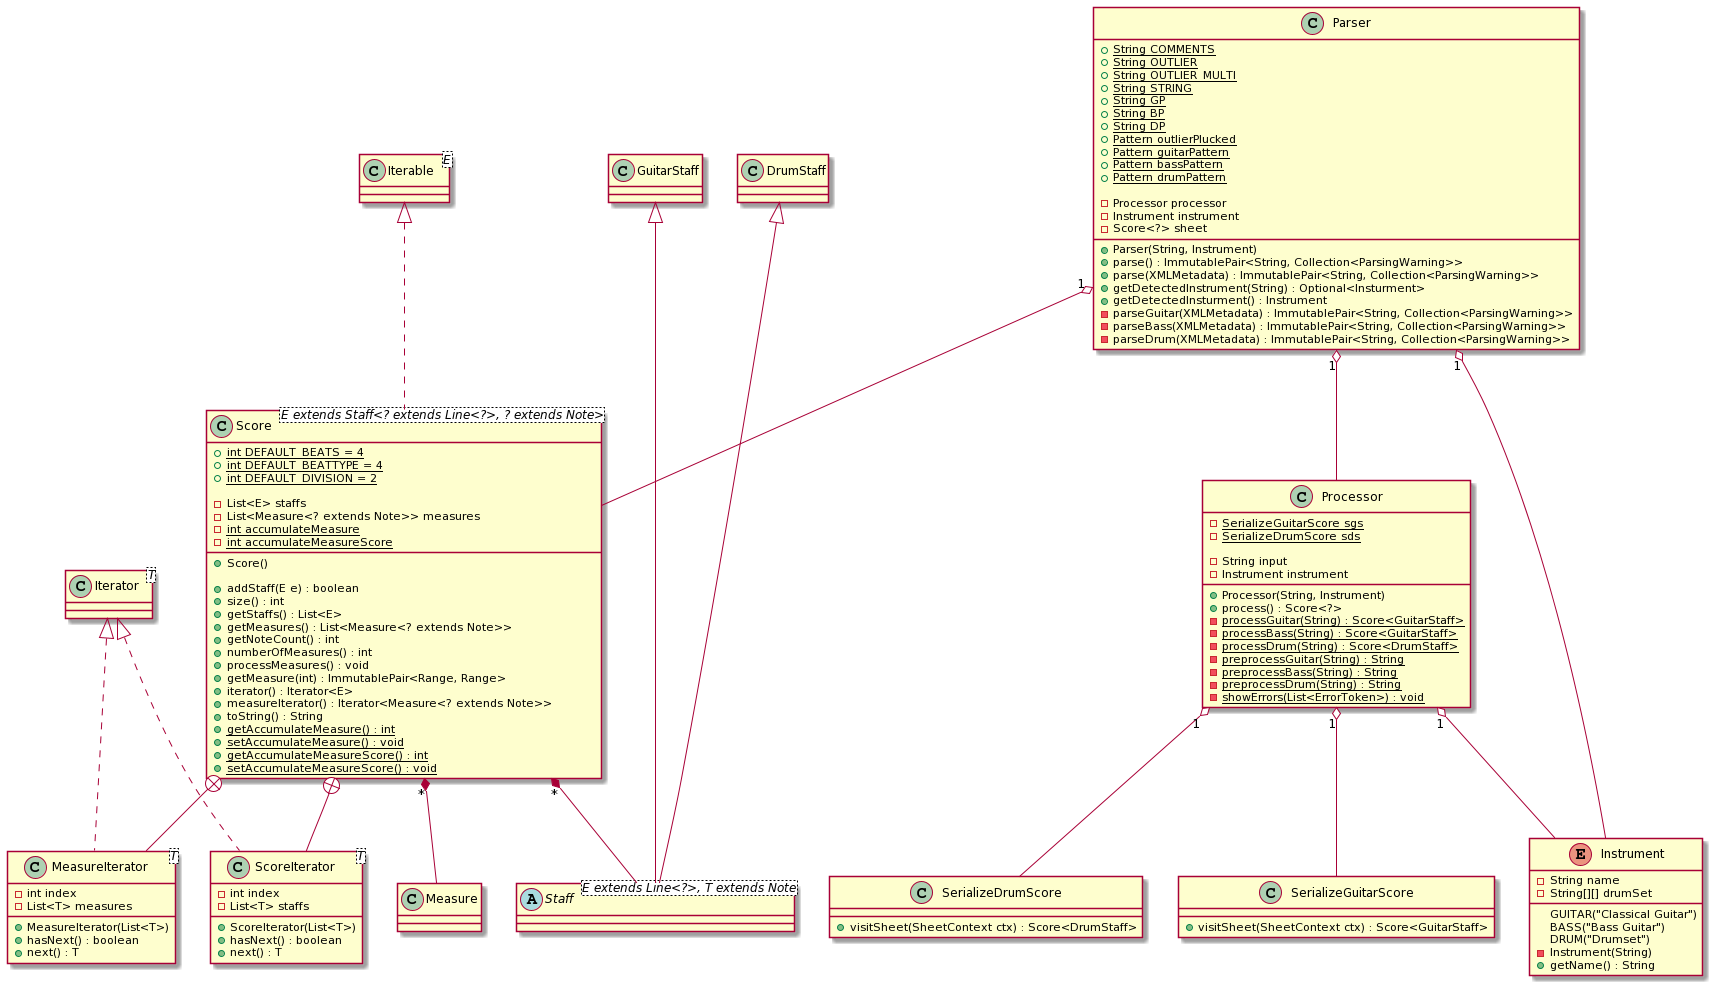

The diagram above was rendered by PlantUML. Its source (embedded in the PNG):
@startuml
class Score implements Iterable
class ScoreIterator implements Iterator
class MeasureIterator implements Iterator

class Parser {
  +{static} String COMMENTS
  +{static} String OUTLIER
  +{static} String OUTLIER_MULTI
  +{static} String STRING
  +{static} String GP
  +{static} String BP
  +{static} String DP
  +{static} Pattern outlierPlucked
  +{static} Pattern guitarPattern
  +{static} Pattern bassPattern
  +{static} Pattern drumPattern

  -Processor processor
  -Instrument instrument
  -Score<?> sheet

  +Parser(String, Instrument)
  +parse() : ImmutablePair<String, Collection<ParsingWarning>>
  +parse(XMLMetadata) : ImmutablePair<String, Collection<ParsingWarning>>
  +getDetectedInstrument(String) : Optional<Insturment>
  +getDetectedInsturment() : Instrument
  -parseGuitar(XMLMetadata) : ImmutablePair<String, Collection<ParsingWarning>>
  -parseBass(XMLMetadata) : ImmutablePair<String, Collection<ParsingWarning>>
  -parseDrum(XMLMetadata) : ImmutablePair<String, Collection<ParsingWarning>>
}

class Score<E extends Staff<? extends Line<?>, ? extends Note>>{
  +{static} int DEFAULT_BEATS = 4
  +{static} int DEFAULT_BEATTYPE = 4
  +{static} int DEFAULT_DIVISION = 2

  -List<E> staffs
  -List<Measure<? extends Note>> measures
  -{static} int accumulateMeasure
  -{static} int accumulateMeasureScore

  +Score()

  +addStaff(E e) : boolean
  +size() : int
  +getStaffs() : List<E>
  +getMeasures() : List<Measure<? extends Note>>
  +getNoteCount() : int
  +numberOfMeasures() : int
  +processMeasures() : void
  +getMeasure(int) : ImmutablePair<Range, Range>
  +iterator() : Iterator<E>
  +measureIterator() : Iterator<Measure<? extends Note>>
  +toString() : String
  +{static}getAccumulateMeasure() : int
  +{static}setAccumulateMeasure() : void
  +{static}getAccumulateMeasureScore() : int
  +{static}setAccumulateMeasureScore() : void
}

class ScoreIterator<T> {
  -int index
  -List<T> staffs
  
  +ScoreIterator(List<T>)
  +hasNext() : boolean
  +next() : T
}

class MeasureIterator<T> {
  -int index
  -List<T> measures
  
  +MeasureIterator(List<T>)
  +hasNext() : boolean
  +next() : T
}

class Iterator<T> {}

class Iterable<E> {}

abstract class Staff<E extends Line<?>, T extends Note> {}

class Processor {
  -{static} SerializeGuitarScore sgs
  -{static} SerializeDrumScore sds

  -String input
  -Instrument instrument

  +Processor(String, Instrument)
  +process() : Score<?>
  -{static} processGuitar(String) : Score<GuitarStaff>
  -{static} processBass(String) : Score<GuitarStaff>
  -{static} processDrum(String) : Score<DrumStaff>
  -{static} preprocessGuitar(String) : String
  -{static} preprocessBass(String) : String
  -{static} preprocessDrum(String) : String
  -{static} showErrors(List<ErrorToken>) : void
}

class SerializeGuitarScore {
  +visitSheet(SheetContext ctx) : Score<GuitarStaff>
}

class SerializeDrumScore {
  +visitSheet(SheetContext ctx) : Score<DrumStaff>
}

enum Instrument {
  GUITAR("Classical Guitar")
  BASS("Bass Guitar")
  DRUM("Drumset")
  
  -String name
  -String[][] drumSet

  -Instrument(String)
  +getName() : String
}

Parser "1" o-- Processor
Processor "1" o-- SerializeGuitarScore
Processor "1" o-- SerializeDrumScore
Processor "1" o-- Instrument
Parser "1" o-- Instrument
Parser "1" o-- Score
Score +-- ScoreIterator
Score +-- MeasureIterator
Score "*" *-- Measure
Score "*" *-- Staff
GuitarStaff <|--- Staff
DrumStaff <|--- Staff
@enduml